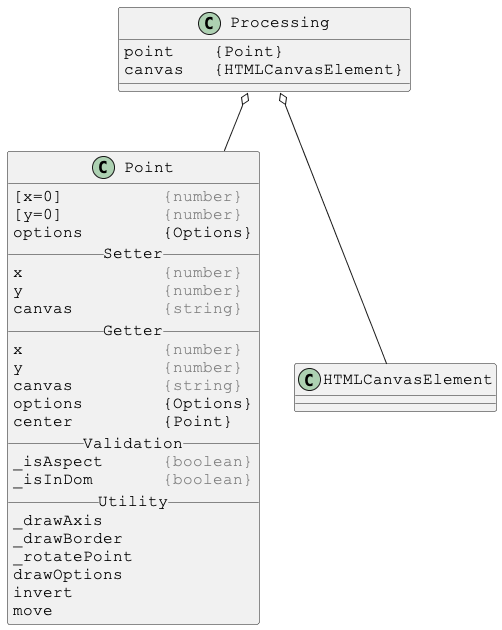

The diagram above was rendered by PlantUML. Its source (embedded in the PNG):
@startuml

skinparam DefaultFontSize 16
skinparam DefaultFontName Courier New

class Processing {
point    {Point}
canvas   {HTMLCanvasElement}
}

Processing o-- Point
Processing o-- HTMLCanvasElement



skinparam DefaultFontSize 16
skinparam DefaultFontName Courier New

class Point {
[x=0]          <color:gray>{number}</color>
[y=0]          <color:gray>{number}</color>
options        {Options}
__ Setter __
x              <color:gray>{number}</color>
y              <color:gray>{number}</color>
canvas         <color:gray>{string}</color>
__ Getter __
x              <color:gray>{number}</color>
y              <color:gray>{number}</color>
canvas         <color:gray>{string}</color>
options        {Options}
center         {Point}
__ Validation __
_isAspect      <color:gray>{boolean}</color>
_isInDom       <color:gray>{boolean}</color>
__ Utility __
_drawAxis
_drawBorder
_rotatePoint
drawOptions
invert
move
}

@enduml